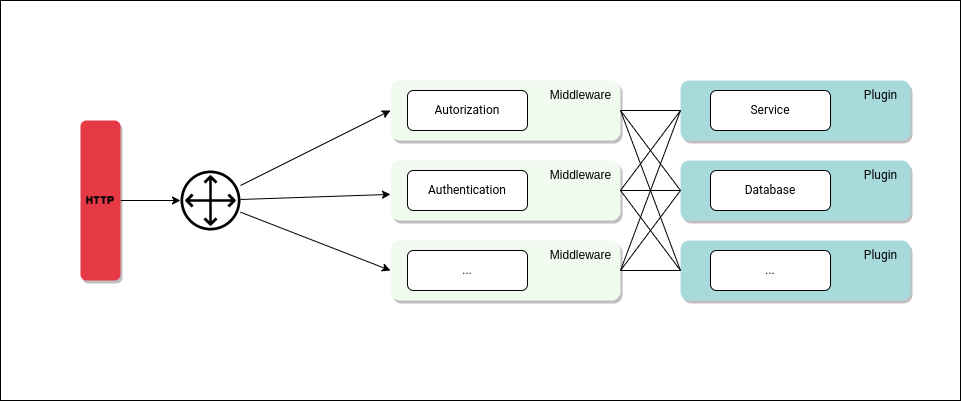

The diagram above was exported from draw.io. Its source (the exported page's mxGraphModel, read from the mxfile embedded in the PNG):
<mxGraphModel dx="1422" dy="728" grid="1" gridSize="10" guides="1" tooltips="1" connect="1" arrows="1" fold="1" page="1" pageScale="1" pageWidth="827" pageHeight="1169" math="0" shadow="0">
  <root>
    <mxCell id="0" />
    <mxCell id="1" parent="0" />
    <mxCell id="xIXZJGPqEFCmoXY8hbYe-30" value="" style="rounded=0;whiteSpace=wrap;html=1;shadow=0;sketch=0;fontFamily=Roboto;fontSource=https%3A%2F%2Ffonts.googleapis.com%2Fcss%3Ffamily%3DRoboto;fontColor=#FFFFFF;strokeColor=default;fillColor=none;gradientColor=none;" parent="1" vertex="1">
      <mxGeometry x="120" y="240" width="960" height="400" as="geometry" />
    </mxCell>
    <mxCell id="xIXZJGPqEFCmoXY8hbYe-26" value="" style="rounded=1;whiteSpace=wrap;html=1;shadow=1;fontFamily=Roboto;fontSource=https%3A%2F%2Ffonts.googleapis.com%2Fcss%3Ffamily%3DRoboto;fillColor=#A8DADC;strokeColor=none;" parent="1" vertex="1">
      <mxGeometry x="800" y="400" width="230" height="60" as="geometry" />
    </mxCell>
    <mxCell id="xIXZJGPqEFCmoXY8hbYe-28" value="" style="rounded=1;whiteSpace=wrap;html=1;shadow=1;fontFamily=Roboto;fontSource=https%3A%2F%2Ffonts.googleapis.com%2Fcss%3Ffamily%3DRoboto;fillColor=#A8DADC;strokeColor=none;" parent="1" vertex="1">
      <mxGeometry x="800" y="480" width="230" height="60" as="geometry" />
    </mxCell>
    <mxCell id="xIXZJGPqEFCmoXY8hbYe-29" value="Plugin" style="text;html=1;align=center;verticalAlign=middle;resizable=0;points=[];autosize=1;strokeColor=none;fillColor=none;fontFamily=Roboto;" parent="1" vertex="1">
      <mxGeometry x="970" y="480" width="60" height="30" as="geometry" />
    </mxCell>
    <mxCell id="xIXZJGPqEFCmoXY8hbYe-24" value="" style="rounded=1;whiteSpace=wrap;html=1;shadow=1;fontFamily=Roboto;fontSource=https%3A%2F%2Ffonts.googleapis.com%2Fcss%3Ffamily%3DRoboto;fillColor=#a8dadc;strokeColor=none;" parent="1" vertex="1">
      <mxGeometry x="800" y="320" width="230" height="60" as="geometry" />
    </mxCell>
    <mxCell id="xIXZJGPqEFCmoXY8hbYe-2" value="" style="sketch=0;outlineConnect=0;fontColor=#232F3E;gradientColor=none;fillColor=#000000;strokeColor=none;dashed=0;verticalLabelPosition=bottom;verticalAlign=top;align=center;html=1;fontSize=12;fontStyle=0;aspect=fixed;pointerEvents=1;shape=mxgraph.aws4.customer_gateway;shadow=0;" parent="1" vertex="1">
      <mxGeometry x="300" y="410" width="60" height="60" as="geometry" />
    </mxCell>
    <mxCell id="xIXZJGPqEFCmoXY8hbYe-3" value="&lt;font data-font-src=&quot;https://fonts.googleapis.com/css?family=Roboto&quot; face=&quot;Roboto&quot;&gt;Service&lt;/font&gt;" style="rounded=1;whiteSpace=wrap;html=1;" parent="1" vertex="1">
      <mxGeometry x="830" y="330" width="120" height="40" as="geometry" />
    </mxCell>
    <mxCell id="xIXZJGPqEFCmoXY8hbYe-4" value="&lt;font face=&quot;Roboto&quot;&gt;Database&lt;/font&gt;" style="rounded=1;whiteSpace=wrap;html=1;" parent="1" vertex="1">
      <mxGeometry x="830" y="410" width="120" height="40" as="geometry" />
    </mxCell>
    <mxCell id="xIXZJGPqEFCmoXY8hbYe-6" value="&lt;font face=&quot;Roboto&quot;&gt;...&lt;/font&gt;" style="rounded=1;whiteSpace=wrap;html=1;" parent="1" vertex="1">
      <mxGeometry x="830" y="490" width="120" height="40" as="geometry" />
    </mxCell>
    <mxCell id="xIXZJGPqEFCmoXY8hbYe-7" value="" style="endArrow=classic;html=1;rounded=0;" parent="1" source="xIXZJGPqEFCmoXY8hbYe-1" target="xIXZJGPqEFCmoXY8hbYe-2" edge="1">
      <mxGeometry width="50" height="50" relative="1" as="geometry">
        <mxPoint x="530" y="420" as="sourcePoint" />
        <mxPoint x="580" y="370" as="targetPoint" />
      </mxGeometry>
    </mxCell>
    <mxCell id="xIXZJGPqEFCmoXY8hbYe-25" value="Plugin" style="text;html=1;align=center;verticalAlign=middle;resizable=0;points=[];autosize=1;strokeColor=none;fillColor=none;fontFamily=Roboto;" parent="1" vertex="1">
      <mxGeometry x="970" y="320" width="60" height="30" as="geometry" />
    </mxCell>
    <mxCell id="xIXZJGPqEFCmoXY8hbYe-27" value="Plugin" style="text;html=1;align=center;verticalAlign=middle;resizable=0;points=[];autosize=1;strokeColor=none;fillColor=none;fontFamily=Roboto;" parent="1" vertex="1">
      <mxGeometry x="970" y="400" width="60" height="30" as="geometry" />
    </mxCell>
    <mxCell id="t863MTjBvzAkjOGdRJe1-2" value="" style="rounded=1;whiteSpace=wrap;html=1;shadow=1;fontFamily=Roboto;fontSource=https%3A%2F%2Ffonts.googleapis.com%2Fcss%3Ffamily%3DRoboto;fillColor=#F1FAEE;strokeColor=none;" vertex="1" parent="1">
      <mxGeometry x="510" y="400" width="230" height="60" as="geometry" />
    </mxCell>
    <mxCell id="t863MTjBvzAkjOGdRJe1-3" value="" style="rounded=1;whiteSpace=wrap;html=1;shadow=1;fontFamily=Roboto;fontSource=https%3A%2F%2Ffonts.googleapis.com%2Fcss%3Ffamily%3DRoboto;fillColor=#F1FAEE;strokeColor=none;" vertex="1" parent="1">
      <mxGeometry x="510" y="480" width="230" height="60" as="geometry" />
    </mxCell>
    <mxCell id="t863MTjBvzAkjOGdRJe1-5" value="" style="rounded=1;whiteSpace=wrap;html=1;shadow=1;fontFamily=Roboto;fontSource=https%3A%2F%2Ffonts.googleapis.com%2Fcss%3Ffamily%3DRoboto;fillColor=#F1FAEE;strokeColor=none;" vertex="1" parent="1">
      <mxGeometry x="510" y="320" width="230" height="60" as="geometry" />
    </mxCell>
    <mxCell id="t863MTjBvzAkjOGdRJe1-6" value="&lt;font data-font-src=&quot;https://fonts.googleapis.com/css?family=Roboto&quot; face=&quot;Roboto&quot;&gt;Autorization&lt;/font&gt;" style="rounded=1;whiteSpace=wrap;html=1;" vertex="1" parent="1">
      <mxGeometry x="527" y="330" width="120" height="40" as="geometry" />
    </mxCell>
    <mxCell id="t863MTjBvzAkjOGdRJe1-7" value="&lt;font face=&quot;Roboto&quot;&gt;Authentication&lt;/font&gt;" style="rounded=1;whiteSpace=wrap;html=1;" vertex="1" parent="1">
      <mxGeometry x="527" y="410" width="120" height="40" as="geometry" />
    </mxCell>
    <mxCell id="t863MTjBvzAkjOGdRJe1-8" value="&lt;font face=&quot;Roboto&quot;&gt;...&lt;/font&gt;" style="rounded=1;whiteSpace=wrap;html=1;" vertex="1" parent="1">
      <mxGeometry x="527" y="490" width="120" height="40" as="geometry" />
    </mxCell>
    <mxCell id="t863MTjBvzAkjOGdRJe1-11" value="" style="endArrow=none;html=1;rounded=0;entryX=0;entryY=0.5;entryDx=0;entryDy=0;endFill=0;" edge="1" parent="1" source="t863MTjBvzAkjOGdRJe1-5" target="xIXZJGPqEFCmoXY8hbYe-24">
      <mxGeometry width="50" height="50" relative="1" as="geometry">
        <mxPoint x="390" y="400" as="sourcePoint" />
        <mxPoint x="440" y="350" as="targetPoint" />
      </mxGeometry>
    </mxCell>
    <mxCell id="t863MTjBvzAkjOGdRJe1-12" value="" style="endArrow=none;html=1;rounded=0;entryX=0;entryY=0.5;entryDx=0;entryDy=0;exitX=1;exitY=0.5;exitDx=0;exitDy=0;endFill=0;" edge="1" parent="1" source="t863MTjBvzAkjOGdRJe1-5" target="xIXZJGPqEFCmoXY8hbYe-26">
      <mxGeometry width="50" height="50" relative="1" as="geometry">
        <mxPoint x="720" y="360" as="sourcePoint" />
        <mxPoint x="810" y="360" as="targetPoint" />
      </mxGeometry>
    </mxCell>
    <mxCell id="t863MTjBvzAkjOGdRJe1-14" value="" style="endArrow=none;html=1;rounded=0;entryX=0;entryY=0.5;entryDx=0;entryDy=0;exitX=1;exitY=0.5;exitDx=0;exitDy=0;endFill=0;" edge="1" parent="1" source="t863MTjBvzAkjOGdRJe1-5" target="xIXZJGPqEFCmoXY8hbYe-28">
      <mxGeometry width="50" height="50" relative="1" as="geometry">
        <mxPoint x="720" y="360" as="sourcePoint" />
        <mxPoint x="810" y="440" as="targetPoint" />
      </mxGeometry>
    </mxCell>
    <mxCell id="t863MTjBvzAkjOGdRJe1-15" value="" style="endArrow=none;html=1;rounded=0;entryX=0;entryY=0.5;entryDx=0;entryDy=0;exitX=1;exitY=0.5;exitDx=0;exitDy=0;endFill=0;" edge="1" parent="1" source="t863MTjBvzAkjOGdRJe1-2" target="xIXZJGPqEFCmoXY8hbYe-24">
      <mxGeometry width="50" height="50" relative="1" as="geometry">
        <mxPoint x="720" y="360" as="sourcePoint" />
        <mxPoint x="810" y="360" as="targetPoint" />
      </mxGeometry>
    </mxCell>
    <mxCell id="t863MTjBvzAkjOGdRJe1-16" value="" style="endArrow=none;html=1;rounded=0;entryX=0;entryY=0.5;entryDx=0;entryDy=0;exitX=1;exitY=0.5;exitDx=0;exitDy=0;endFill=0;" edge="1" parent="1" source="t863MTjBvzAkjOGdRJe1-2" target="xIXZJGPqEFCmoXY8hbYe-26">
      <mxGeometry width="50" height="50" relative="1" as="geometry">
        <mxPoint x="720" y="440" as="sourcePoint" />
        <mxPoint x="810" y="360" as="targetPoint" />
      </mxGeometry>
    </mxCell>
    <mxCell id="t863MTjBvzAkjOGdRJe1-17" value="" style="endArrow=none;html=1;rounded=0;entryX=0;entryY=0.5;entryDx=0;entryDy=0;exitX=1;exitY=0.5;exitDx=0;exitDy=0;endFill=0;" edge="1" parent="1" source="t863MTjBvzAkjOGdRJe1-2" target="xIXZJGPqEFCmoXY8hbYe-28">
      <mxGeometry width="50" height="50" relative="1" as="geometry">
        <mxPoint x="720" y="440" as="sourcePoint" />
        <mxPoint x="810" y="440" as="targetPoint" />
      </mxGeometry>
    </mxCell>
    <mxCell id="t863MTjBvzAkjOGdRJe1-18" value="" style="endArrow=none;html=1;rounded=0;entryX=0;entryY=0.5;entryDx=0;entryDy=0;exitX=1;exitY=0.5;exitDx=0;exitDy=0;endFill=0;" edge="1" parent="1" source="t863MTjBvzAkjOGdRJe1-3" target="xIXZJGPqEFCmoXY8hbYe-24">
      <mxGeometry width="50" height="50" relative="1" as="geometry">
        <mxPoint x="720" y="440" as="sourcePoint" />
        <mxPoint x="810" y="520" as="targetPoint" />
      </mxGeometry>
    </mxCell>
    <mxCell id="t863MTjBvzAkjOGdRJe1-19" value="" style="endArrow=none;html=1;rounded=0;entryX=0;entryY=0.5;entryDx=0;entryDy=0;exitX=1;exitY=0.5;exitDx=0;exitDy=0;endFill=0;" edge="1" parent="1" source="t863MTjBvzAkjOGdRJe1-3" target="xIXZJGPqEFCmoXY8hbYe-26">
      <mxGeometry width="50" height="50" relative="1" as="geometry">
        <mxPoint x="720" y="520" as="sourcePoint" />
        <mxPoint x="810" y="360" as="targetPoint" />
      </mxGeometry>
    </mxCell>
    <mxCell id="t863MTjBvzAkjOGdRJe1-20" value="" style="endArrow=none;html=1;rounded=0;entryX=0;entryY=0.5;entryDx=0;entryDy=0;exitX=1;exitY=0.5;exitDx=0;exitDy=0;endFill=0;" edge="1" parent="1" source="t863MTjBvzAkjOGdRJe1-3" target="xIXZJGPqEFCmoXY8hbYe-28">
      <mxGeometry width="50" height="50" relative="1" as="geometry">
        <mxPoint x="720" y="520" as="sourcePoint" />
        <mxPoint x="810" y="440" as="targetPoint" />
      </mxGeometry>
    </mxCell>
    <mxCell id="t863MTjBvzAkjOGdRJe1-21" value="" style="endArrow=classic;html=1;rounded=0;entryX=0;entryY=0.5;entryDx=0;entryDy=0;" edge="1" parent="1" source="xIXZJGPqEFCmoXY8hbYe-2" target="t863MTjBvzAkjOGdRJe1-5">
      <mxGeometry width="50" height="50" relative="1" as="geometry">
        <mxPoint x="390" y="400" as="sourcePoint" />
        <mxPoint x="440" y="350" as="targetPoint" />
      </mxGeometry>
    </mxCell>
    <mxCell id="t863MTjBvzAkjOGdRJe1-22" value="" style="endArrow=classic;html=1;rounded=0;" edge="1" parent="1" source="xIXZJGPqEFCmoXY8hbYe-2" target="t863MTjBvzAkjOGdRJe1-2">
      <mxGeometry width="50" height="50" relative="1" as="geometry">
        <mxPoint x="320" y="438.2608695652175" as="sourcePoint" />
        <mxPoint x="520" y="360" as="targetPoint" />
      </mxGeometry>
    </mxCell>
    <mxCell id="t863MTjBvzAkjOGdRJe1-23" value="" style="endArrow=classic;html=1;rounded=0;entryX=0;entryY=0.5;entryDx=0;entryDy=0;" edge="1" parent="1" source="xIXZJGPqEFCmoXY8hbYe-2" target="t863MTjBvzAkjOGdRJe1-3">
      <mxGeometry width="50" height="50" relative="1" as="geometry">
        <mxPoint x="320" y="449.1304347826085" as="sourcePoint" />
        <mxPoint x="520" y="443.3333333333335" as="targetPoint" />
      </mxGeometry>
    </mxCell>
    <mxCell id="t863MTjBvzAkjOGdRJe1-24" value="Middleware" style="text;html=1;align=center;verticalAlign=middle;resizable=0;points=[];autosize=1;strokeColor=none;fillColor=none;" vertex="1" parent="1">
      <mxGeometry x="660" y="320" width="80" height="30" as="geometry" />
    </mxCell>
    <mxCell id="t863MTjBvzAkjOGdRJe1-25" value="Middleware" style="text;html=1;align=center;verticalAlign=middle;resizable=0;points=[];autosize=1;strokeColor=none;fillColor=none;" vertex="1" parent="1">
      <mxGeometry x="660" y="400" width="80" height="30" as="geometry" />
    </mxCell>
    <mxCell id="t863MTjBvzAkjOGdRJe1-26" value="Middleware" style="text;html=1;align=center;verticalAlign=middle;resizable=0;points=[];autosize=1;strokeColor=none;fillColor=none;" vertex="1" parent="1">
      <mxGeometry x="660" y="480" width="80" height="30" as="geometry" />
    </mxCell>
    <mxCell id="t863MTjBvzAkjOGdRJe1-27" value="" style="group" vertex="1" connectable="0" parent="1">
      <mxGeometry x="200" y="360" width="40" height="160" as="geometry" />
    </mxCell>
    <mxCell id="xIXZJGPqEFCmoXY8hbYe-1" value="" style="rounded=1;whiteSpace=wrap;html=1;shadow=1;fillColor=#e63946;strokeColor=none;" parent="t863MTjBvzAkjOGdRJe1-27" vertex="1">
      <mxGeometry width="40" height="160" as="geometry" />
    </mxCell>
    <mxCell id="xIXZJGPqEFCmoXY8hbYe-23" value="" style="shape=image;html=1;verticalAlign=top;verticalLabelPosition=bottom;labelBackgroundColor=#ffffff;imageAspect=0;aspect=fixed;image=https://cdn0.iconfinder.com/data/icons/google-material-design-3-0/48/ic_http_48px-128.png;rounded=1;fontFamily=Roboto;fontSource=https%3A%2F%2Ffonts.googleapis.com%2Fcss%3Ffamily%3DRoboto;fillColor=#000000;" parent="t863MTjBvzAkjOGdRJe1-27" vertex="1">
      <mxGeometry x="5" y="65" width="30" height="30" as="geometry" />
    </mxCell>
  </root>
</mxGraphModel>